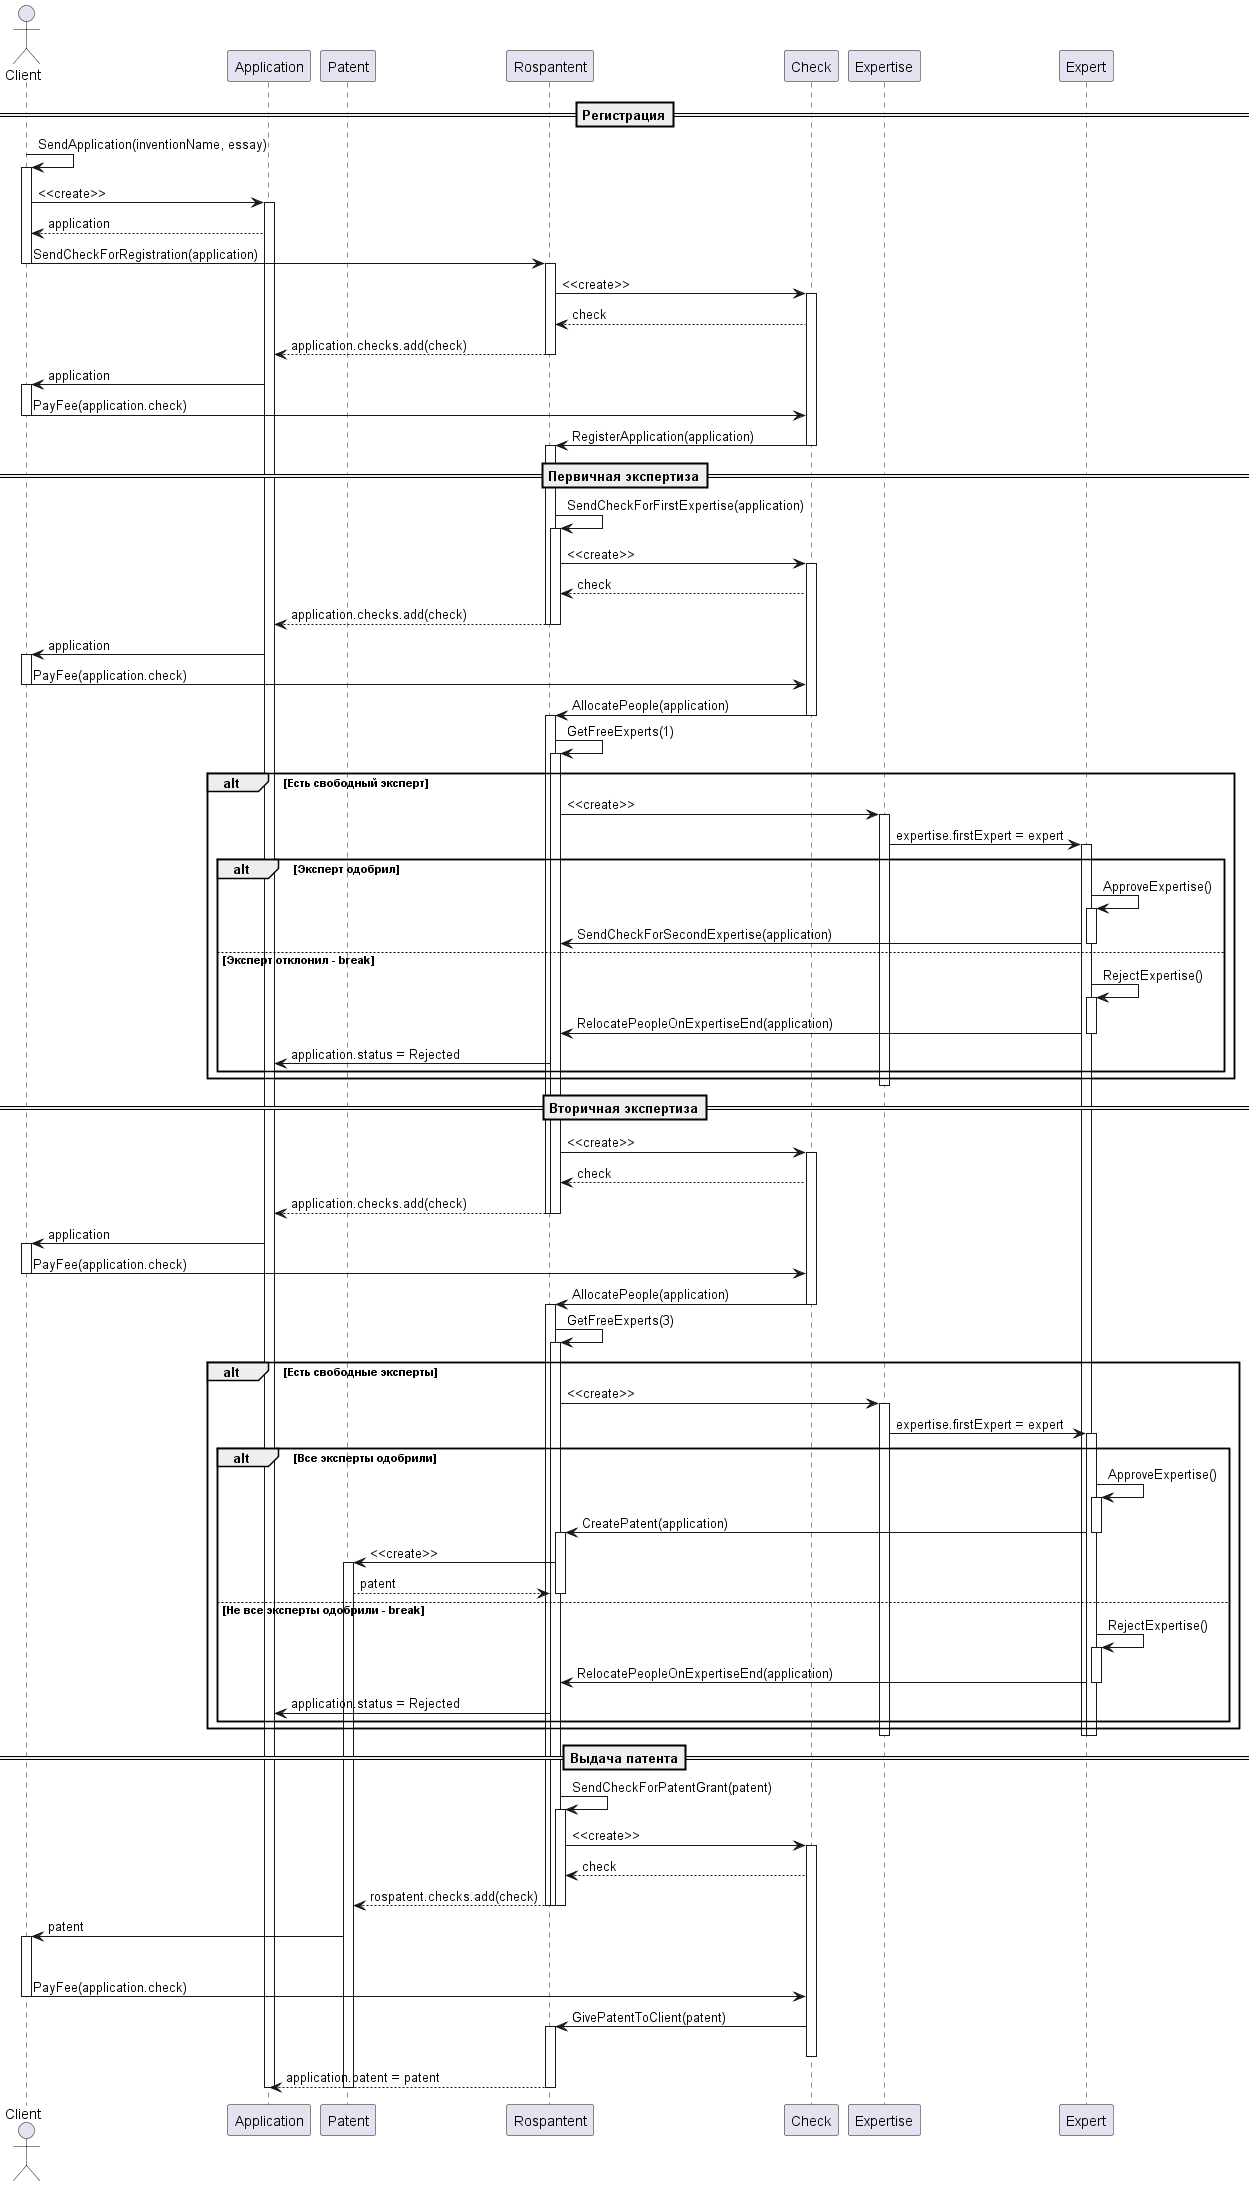

The diagram above was rendered by PlantUML. Its source (embedded in the PNG):
@startuml "SequenceDiagrammPatentRegistration"
actor Client 
participant Application
participant Patent
participant Rospantent
participant Check
participant Expertise
participant Expert

==Регистрация==

Client->Client: SendApplication(inventionName, essay)
activate Client
Client->Application : <<create>>
activate Application
Client<--Application: application

Client->Rospantent : SendCheckForRegistration(application)
deactivate Client
activate Rospantent
Rospantent->Check: <<create>>
activate Check
Rospantent<--Check: check
Application<--Rospantent: application.checks.add(check)
deactivate Rospantent
Client<-Application: application
activate Client

Client -> Check: PayFee(application.check)
deactivate Client
Rospantent <- Check: RegisterApplication(application)
deactivate Check

==Первичная экспертиза==
activate Rospantent
Rospantent -> Rospantent: SendCheckForFirstExpertise(application)
activate Rospantent

Rospantent->Check: <<create>>
activate Check
Rospantent<--Check: check
Application<--Rospantent: application.checks.add(check)
deactivate Rospantent
deactivate Rospantent
Client<-Application: application
activate Client

Client -> Check: PayFee(application.check)
deactivate Client
Rospantent <- Check: AllocatePeople(application)
deactivate Check
activate Rospantent
Rospantent->Rospantent: GetFreeExperts(1)
activate Rospantent

alt Есть свободный эксперт
    Rospantent->Expertise: <<create>>
    activate Expertise
    Expertise->Expert: expertise.firstExpert = expert
    activate Expert

    alt Эксперт одобрил
        Expert->Expert: ApproveExpertise()
        activate Expert
        Expert->Rospantent: SendCheckForSecondExpertise(application)
        deactivate Expert
    else Эксперт отклонил - break
        Expert->Expert: RejectExpertise()
        activate Expert
        Expert->Rospantent: RelocatePeopleOnExpertiseEnd(application)
        deactivate Expert
        Rospantent->Application: application.status = Rejected                
    end
end
deactivate Expertise   

==Вторичная экспертиза==
Rospantent->Check: <<create>>
activate Check
Rospantent<--Check: check
Application<--Rospantent: application.checks.add(check)
deactivate Rospantent
deactivate Rospantent
Client<-Application: application
activate Client

Client -> Check: PayFee(application.check)
deactivate Client
Rospantent <- Check: AllocatePeople(application)
deactivate Check
activate Rospantent
Rospantent->Rospantent: GetFreeExperts(3)
activate Rospantent

alt Есть свободные эксперты
    Rospantent->Expertise: <<create>>
    activate Expertise
    Expertise->Expert: expertise.firstExpert = expert
    activate Expert

    alt Все эксперты одобрили
        Expert->Expert: ApproveExpertise()
        activate Expert
        Expert->Rospantent: CreatePatent(application)
        deactivate Expert 
        activate Rospantent       
        Patent<-Rospantent: <<create>>
        activate Patent
        Patent-->Rospantent: patent
        deactivate Rospantent
    else Не все эксперты одобрили - break
        Expert->Expert: RejectExpertise()
        activate Expert
        Expert->Rospantent: RelocatePeopleOnExpertiseEnd(application)
        deactivate Expert
        Rospantent->Application: application.status = Rejected                
    end
end
deactivate Expertise  
deactivate Expert
deactivate Expert

==Выдача патента==
Rospantent->Rospantent: SendCheckForPatentGrant(patent)
activate Rospantent
Rospantent->Check: <<create>>
activate Check
Rospantent<--Check: check
Patent<--Rospantent: rospatent.checks.add(check)
deactivate Rospantent
deactivate Rospantent
deactivate Rospantent
Client<-Patent: patent
activate Client
deactivate Rospantent
deactivate  Rospantent
deactivate Rospantent

Client -> Check: PayFee(application.check)
deactivate Client
Rospantent <- Check: GivePatentToClient(patent)
activate Rospantent
deactivate Check
Application<--Rospantent: application.patent = patent
deactivate Rospantent
deactivate Application
deactivate Patent
@enduml